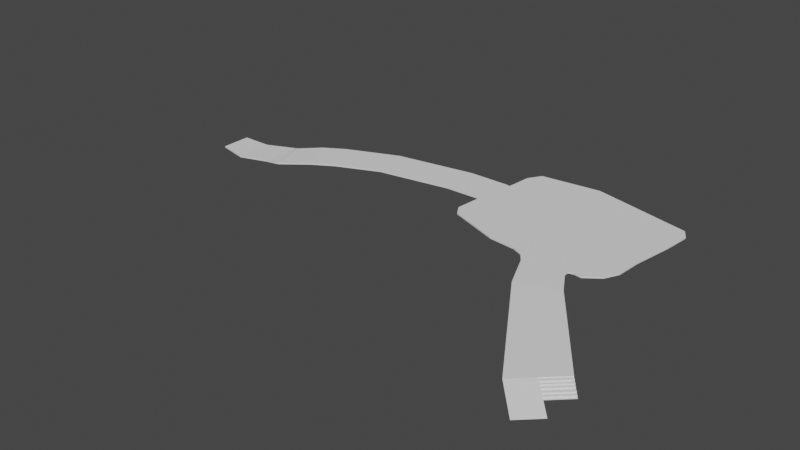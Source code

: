 # Source: Road.blend  (saved by Blender 3.5.10; exported with 4.5.12 LTS)
import bpy
from mathutils import Matrix  # noqa: F401  (used for matrix-valued properties, if any)

bpy.ops.wm.read_factory_settings(use_empty=True)
scene = bpy.context.scene
scene.name = 'Scene'

# ---- collections
col_collection = bpy.data.collections.new('Collection'); scene.collection.children.link(col_collection)

# ---- world
world_world = bpy.data.worlds.new('World'); scene.world = world_world
world_world.use_nodes = True; world_world.node_tree.nodes.clear()
_N = world_world.node_tree.nodes; _L = world_world.node_tree.links
n0 = _N.new('ShaderNodeOutputWorld'); n0.name = 'World Output'; n0.location = (300, 300)
n1 = _N.new('ShaderNodeBackground'); n1.name = 'Background'; n1.location = (10, 300)
n1.inputs[0].default_value = (0.05088, 0.05088, 0.05088, 1.0)
_L.new(n1.outputs[0], n0.inputs[0])
n0.is_active_output = True
world_world.color = (0.05088, 0.05088, 0.05088)
world_world.use_sun_shadow = False
world_world.sun_shadow_jitter_overblur = 0.0

# ---- meshes
me_cube_001 = bpy.data.meshes.new('Cube.001')
me_cube_001.from_pydata([(-1.0, -3.0, 0.0), (-1.0, -3.0, 0.2641), (-1.0, 3.0, 0.0), (-1.0, 3.0, 0.2641), (5.0, -4.423, 0.0), (5.0, -4.423, 0.2641), (5.0, 3.0, 0.0), (5.0, 3.0, 0.2641), (11.0, 4.968, 0.5233), (11.0, 4.968, 0.2592), (11.0, -3.0, 0.2592), (11.0, -3.0, 0.5233), (12.16, 4.844, 0.8039), (12.16, 4.844, 0.5398), (14.13, -2.876, 0.5398), (14.13, -2.876, 0.8039), (16.69, 7.147, 1.467), (16.69, 7.147, 1.203), (20.24, 0.01066, 1.203), (20.24, 0.01066, 1.467), (21.03, 9.302, 1.636), (21.03, 9.302, 1.372), (24.58, 2.166, 1.372), (24.58, 2.166, 1.636), (31.48, 13.46, 1.687), (31.48, 13.46, 1.423), (33.12, 5.661, 1.423), (33.12, 5.661, 1.687), (47.31, 15.96, 1.687), (47.31, 15.96, 1.423), (47.34, 7.996, 1.423), (47.34, 7.996, 1.687), (55.17, 15.93, 1.687), (55.17, 15.93, 1.423), (53.81, 8.083, 1.423), (53.81, 8.083, 1.687), (56.07, 15.78, 1.687), (56.07, 15.78, 1.423), (54.71, 7.927, 1.423), (54.71, 7.927, 1.687), (90.04, 12.94, 1.687), (90.04, 12.94, 1.423), (88.68, 5.088, 1.423), (88.68, 5.088, 1.687), (97.26, -28.03, 0.8955), (90.1, -34.91, 0.9244), (64.63, 7.098, 1.687), (65.99, 14.95, 1.687), (65.2, -3.111, 1.423), (65.2, -3.111, 1.687), (70.02, 24.65, 1.423), (70.02, 24.65, 1.687), (84.05, -4.793, 1.687), (88.29, 0.02854, 1.687), (86.92, -2.658, 1.687), (88.29, 0.02854, 1.423), (84.05, -4.793, 1.423), (86.92, -2.658, 1.423), (54.16, 2.64, 1.687), (55.39, 0.6439, 1.687), (55.39, 0.6439, 1.423), (54.16, 2.64, 1.423), (58.26, 23.38, 1.687), (56.61, 20.78, 1.687), (56.61, 20.78, 1.423), (58.26, 23.38, 1.423), (90.58, 18.02, 1.687), (89.44, 19.94, 1.687), (89.44, 19.94, 1.423), (90.58, 18.02, 1.423), (76.53, -13.08, 1.435), (84.24, -10.21, 1.411), (76.53, -13.08, 1.699), (84.24, -10.21, 1.675), (81.67, -5.744, 1.7), (82.56, -4.582, 1.687), (79.6, -4.296, 1.687), (81.69, -4.835, 1.691), (82.56, -4.582, 1.423), (81.67, -5.744, 1.436), (81.69, -4.835, 1.427), (73.71, -6.457, 1.407), (70.25, -3.665, 1.423), (72.35, -4.601, 1.418), (70.25, -3.665, 1.687), (73.71, -6.457, 1.671), (75.51, -4.087, 1.687), (72.35, -4.601, 1.683), (90.1, -34.91, 1.08), (97.27, -28.03, 1.046), (98.31, -29.12, 0.0187), (97.65, -28.43, 0.8689), (98.31, -29.12, 0.3193), (97.97, -28.76, 0.3163), (97.97, -28.76, 0.5884), (97.65, -28.44, 0.5845), (98.77, -29.6, 0.01995), (98.77, -29.6, -0.2331), (99.14, -29.99, -0.2336), (99.14, -29.99, -0.5294), (99.44, -30.3, -0.5312), (94.07, -31.87, 0.8833), (93.68, -31.47, 0.91), (94.06, -31.87, 0.599), (80.39, -11.65, 1.687), (93.68, -31.47, 1.065), (94.73, -32.56, 0.03313), (94.73, -32.56, 0.3338), (94.38, -32.2, 0.3307), (94.38, -32.2, 0.6029), (95.19, -33.04, 0.03439), (95.19, -33.04, -0.2187), (95.56, -33.43, -0.2192), (95.56, -33.43, -0.5149), (95.86, -33.74, -0.5167), (95.06, -40.08, -0.5193), (98.64, -36.64, -0.5337)], [], [(0, 1, 3, 2), (2, 3, 7, 6), (7, 5, 11, 8), (4, 5, 1, 0), (7, 3, 1, 5), (11, 10, 14, 15), (6, 7, 8, 9), (5, 4, 10, 11), (12, 15, 19, 16), (8, 11, 15, 12), (9, 8, 12, 13), (16, 19, 23, 20), (13, 12, 16, 17), (15, 14, 18, 19), (23, 22, 26, 27), (17, 16, 20, 21), (19, 18, 22, 23), (24, 27, 31, 28), (20, 23, 27, 24), (21, 20, 24, 25), (29, 28, 32, 33), (25, 24, 28, 29), (27, 26, 30, 31), (33, 32, 36, 37), (31, 30, 34, 35), (28, 31, 35, 32), (35, 34, 38, 39), (32, 35, 39, 36), (41, 40, 43, 42), (47, 46, 43, 40), (47, 40, 66, 67, 51), (50, 51, 67, 68), (39, 38, 61, 58), (75, 78, 56, 52), (79, 74, 73, 71), (37, 36, 63, 64), (36, 47, 51, 62, 63), (46, 39, 58, 59, 49), (85, 81, 70, 72), (36, 39, 46, 47), (52, 56, 57, 54), (54, 57, 55, 53), (42, 43, 53, 55), (58, 61, 60, 59), (59, 60, 48, 49), (62, 65, 64, 63), (65, 62, 51, 50), (66, 69, 68, 67), (40, 41, 69, 66), (74, 76, 86, 85, 72, 104, 73), (71, 73, 89, 44), (43, 46, 49, 84, 86, 76, 75, 52, 54, 53), (49, 48, 82, 84), (74, 77, 76), (77, 75, 76), (78, 75, 77, 80), (80, 77, 74, 79), (84, 87, 86), (87, 85, 86), (81, 85, 87, 83), (83, 87, 84, 82), (105, 102, 44, 89), (72, 70, 45, 88), (104, 72, 88, 105), (99, 113, 114, 100), (98, 112, 113, 99), (97, 111, 112, 98), (96, 110, 111, 97), (90, 106, 110, 96), (91, 101, 103, 95), (95, 103, 109, 94), (94, 109, 108, 93), (93, 108, 107, 92), (44, 102, 101, 91), (92, 107, 106, 90), (73, 104, 105, 89), (105, 88, 115, 116), (113, 112, 111, 110, 106, 107, 108, 109, 103, 101, 102, 105, 116, 114)])
_uv = me_cube_001.uv_layers.new(name='UVMap')
_uv.uv.foreach_set('vector', [0.375, 0.0, 0.625, 0.0, 0.625, 0.25, 0.375, 0.25, 0.375, 0.25, 0.625, 0.25, 0.625, 0.5, 0.375, 0.5, 0.625, 0.5, 0.625, 0.75, 0.625, 0.75, 0.625, 0.5, 0.375, 0.75, 0.625, 0.75, 0.625, 1.0, 0.375, 1.0, 0.625, 0.5, 0.875, 0.5, 0.875, 0.75, 0.625, 0.75, 0.625, 0.75, 0.375, 0.75, 0.375, 0.75, 0.625, 0.75, 0.375, 0.5, 0.625, 0.5, 0.625, 0.5, 0.375, 0.5, 0.625, 0.75, 0.375, 0.75, 0.375, 0.75, 0.625, 0.75, 0.625, 0.5, 0.625, 0.75, 0.625, 0.75, 0.625, 0.5, 0.625, 0.5, 0.625, 0.75, 0.625, 0.75, 0.625, 0.5, 0.375, 0.5, 0.625, 0.5, 0.625, 0.5, 0.375, 0.5, 0.625, 0.5, 0.625, 0.75, 0.625, 0.75, 0.625, 0.5, 0.375, 0.5, 0.625, 0.5, 0.625, 0.5, 0.375, 0.5, 0.625, 0.75, 0.375, 0.75, 0.375, 0.75, 0.625, 0.75, 0.625, 0.75, 0.375, 0.75, 0.375, 0.75, 0.625, 0.75, 0.375, 0.5, 0.625, 0.5, 0.625, 0.5, 0.375, 0.5, 0.625, 0.75, 0.375, 0.75, 0.375, 0.75, 0.625, 0.75, 0.625, 0.5, 0.625, 0.75, 0.625, 0.75, 0.625, 0.5, 0.625, 0.5, 0.625, 0.75, 0.625, 0.75, 0.625, 0.5, 0.375, 0.5, 0.625, 0.5, 0.625, 0.5, 0.375, 0.5, 0.375, 0.5, 0.625, 0.5, 0.625, 0.5, 0.375, 0.5, 0.375, 0.5, 0.625, 0.5, 0.625, 0.5, 0.375, 0.5, 0.625, 0.75, 0.375, 0.75, 0.375, 0.75, 0.625, 0.75, 0.375, 0.5, 0.625, 0.5, 0.625, 0.5, 0.375, 0.5, 0.625, 0.75, 0.375, 0.75, 0.375, 0.75, 0.625, 0.75, 0.625, 0.5, 0.625, 0.75, 0.625, 0.75, 0.625, 0.5, 0.625, 0.75, 0.375, 0.75, 0.375, 0.75, 0.625, 0.75, 0.625, 0.5, 0.625, 0.75, 0.625, 0.75, 0.625, 0.5, 0.375, 0.5, 0.625, 0.5, 0.625, 0.75, 0.375, 0.75, 0.625, 0.5, 0.625, 0.75, 0.625, 0.75, 0.625, 0.5, 0.625, 0.5, 0.625, 0.5, 0.625, 0.5, 0.625, 0.5, 0.625, 0.5, 0.375, 0.5, 0.625, 0.5, 0.625, 0.5, 0.375, 0.5, 0.625, 0.75, 0.375, 0.75, 0.375, 0.75, 0.625, 0.75, 0.625, 0.75, 0.375, 0.75, 0.375, 0.75, 0.625, 0.75, 0.375, 0.75, 0.625, 0.75, 0.625, 0.75, 0.375, 0.75, 0.375, 0.5, 0.625, 0.5, 0.625, 0.5, 0.375, 0.5, 0.625, 0.5, 0.625, 0.5, 0.625, 0.5, 0.625, 0.5, 0.625, 0.5, 0.625, 0.75, 0.625, 0.75, 0.625, 0.75, 0.625, 0.75, 0.625, 0.75, 0.625, 0.75, 0.375, 0.75, 0.375, 0.75, 0.625, 0.75, 0.625, 0.5, 0.625, 0.75, 0.625, 0.75, 0.625, 0.5, 0.625, 0.75, 0.375, 0.75, 0.375, 0.75, 0.625, 0.75, 0.625, 0.75, 0.375, 0.75, 0.375, 0.75, 0.625, 0.75, 0.375, 0.75, 0.625, 0.75, 0.625, 0.75, 0.375, 0.75, 0.625, 0.75, 0.375, 0.75, 0.375, 0.75, 0.625, 0.75, 0.625, 0.75, 0.375, 0.75, 0.375, 0.75, 0.625, 0.75, 0.625, 0.5, 0.375, 0.5, 0.375, 0.5, 0.625, 0.5, 0.375, 0.5, 0.625, 0.5, 0.625, 0.5, 0.375, 0.5, 0.625, 0.5, 0.375, 0.5, 0.375, 0.5, 0.625, 0.5, 0.625, 0.5, 0.375, 0.5, 0.375, 0.5, 0.625, 0.5, 0.625, 0.75, 0.625, 0.75, 0.625, 0.75, 0.625, 0.75, 0.625, 0.75, 0.625, 0.75, 0.625, 0.75, 0.375, 0.75, 0.625, 0.75, 0.625, 0.75, 0.375, 0.75, 0.625, 0.75, 0.625, 0.75, 0.625, 0.75, 0.625, 0.75, 0.625, 0.75, 0.625, 0.75, 0.625, 0.75, 0.625, 0.75, 0.625, 0.75, 0.625, 0.75, 0.625, 0.75, 0.375, 0.75, 0.375, 0.75, 0.625, 0.75, 0.625, 0.75, 0.6207, 0.75, 0.625, 0.75, 0.6207, 0.75, 0.6103, 0.75, 0.625, 0.75, 0.375, 0.75, 0.625, 0.75, 0.625, 0.75, 0.3786, 0.75, 0.3786, 0.75, 0.625, 0.75, 0.625, 0.75, 0.375, 0.75, 0.625, 0.75, 0.6205, 0.75, 0.625, 0.75, 0.6205, 0.75, 0.6095, 0.75, 0.625, 0.75, 0.375, 0.75, 0.625, 0.75, 0.6205, 0.75, 0.375, 0.75, 0.375, 0.75, 0.6205, 0.75, 0.625, 0.75, 0.375, 0.75, 0.625, 0.75, 0.375, 0.75, 0.375, 0.75, 0.625, 0.75, 0.625, 0.75, 0.375, 0.75, 0.375, 0.75, 0.625, 0.75, 0.625, 0.75, 0.625, 0.75, 0.625, 0.75, 0.625, 0.75, 0.375, 0.75, 0.375, 0.75, 0.375, 0.75, 0.375, 0.75, 0.375, 0.75, 0.375, 0.75, 0.375, 0.75, 0.375, 0.75, 0.375, 0.75, 0.375, 0.75, 0.375, 0.75, 0.375, 0.75, 0.375, 0.75, 0.375, 0.75, 0.375, 0.75, 0.375, 0.75, 0.375, 0.75, 0.375, 0.75, 0.375, 0.75, 0.375, 0.75, 0.375, 0.75, 0.375, 0.75, 0.375, 0.75, 0.375, 0.75, 0.375, 0.75, 0.375, 0.75, 0.375, 0.75, 0.375, 0.75, 0.375, 0.75, 0.375, 0.75, 0.375, 0.75, 0.375, 0.75, 0.375, 0.75, 0.375, 0.75, 0.375, 0.75, 0.375, 0.75, 0.375, 0.75, 0.375, 0.75, 0.375, 0.75, 0.375, 0.75, 0.375, 0.75, 0.375, 0.75, 0.375, 0.75, 0.375, 0.75, 0.625, 0.75, 0.625, 0.75, 0.625, 0.75, 0.625, 0.75, 0.625, 0.75, 0.625, 0.75, 0.375, 0.75, 0.375, 0.75, 0.0, 0.0, 0.0, 0.0, 0.0, 0.0, 0.0, 0.0, 0.0, 0.0, 0.0, 0.0, 0.0, 0.0, 0.0, 0.0, 0.0, 0.0, 0.0, 0.0, 0.0, 0.0, 0.0, 0.0, 0.0, 0.0, 0.0, 0.0])
me_cube_001.update()

# ---- objects
ob_cube = bpy.data.objects.new('Cube', me_cube_001)

# ---- transforms, parenting, visibility, modifiers, constraints
ob_cube.location = (0.0, 0.0, 0.0)

# ---- collection membership
col_collection.objects.link(ob_cube)

# ---- scene / render settings (as saved in the file)
scene.frame_start = 1; scene.frame_end = 250; scene.frame_set(2)
scene.render.engine = 'BLENDER_EEVEE_NEXT'
scene.cycles.sampling_pattern = 'TABULATED_SOBOL'
scene.view_settings.view_transform = 'Filmic'
bpy.context.view_layer.update()

# ---- added for rendering (the .blend has no active camera and no usable light): camera, sun
cam_auto = bpy.data.cameras.new('AutoCamera')
cam_auto.lens = 50.0
cam_auto.sensor_width = 36.0
cam_auto.clip_end = 1940.57
ob_auto_camera = bpy.data.objects.new('AutoCamera', cam_auto)
scene.collection.objects.link(ob_auto_camera)
ob_auto_camera.location = (159.792, -140.4, 89.0426)
ob_auto_camera.rotation_euler = (1.09748, -7.21219e-08, 0.694738)
scene.camera = ob_auto_camera
light_auto_sun = bpy.data.lights.new('AutoSun', 'SUN')
light_auto_sun.energy = 3.0
light_auto_sun.angle = 0.0523599
ob_auto_sun = bpy.data.objects.new('AutoSun', light_auto_sun)
scene.collection.objects.link(ob_auto_sun)
ob_auto_sun.rotation_euler = (0.872665, 0.174533, 0.523599)
bpy.context.view_layer.update()

